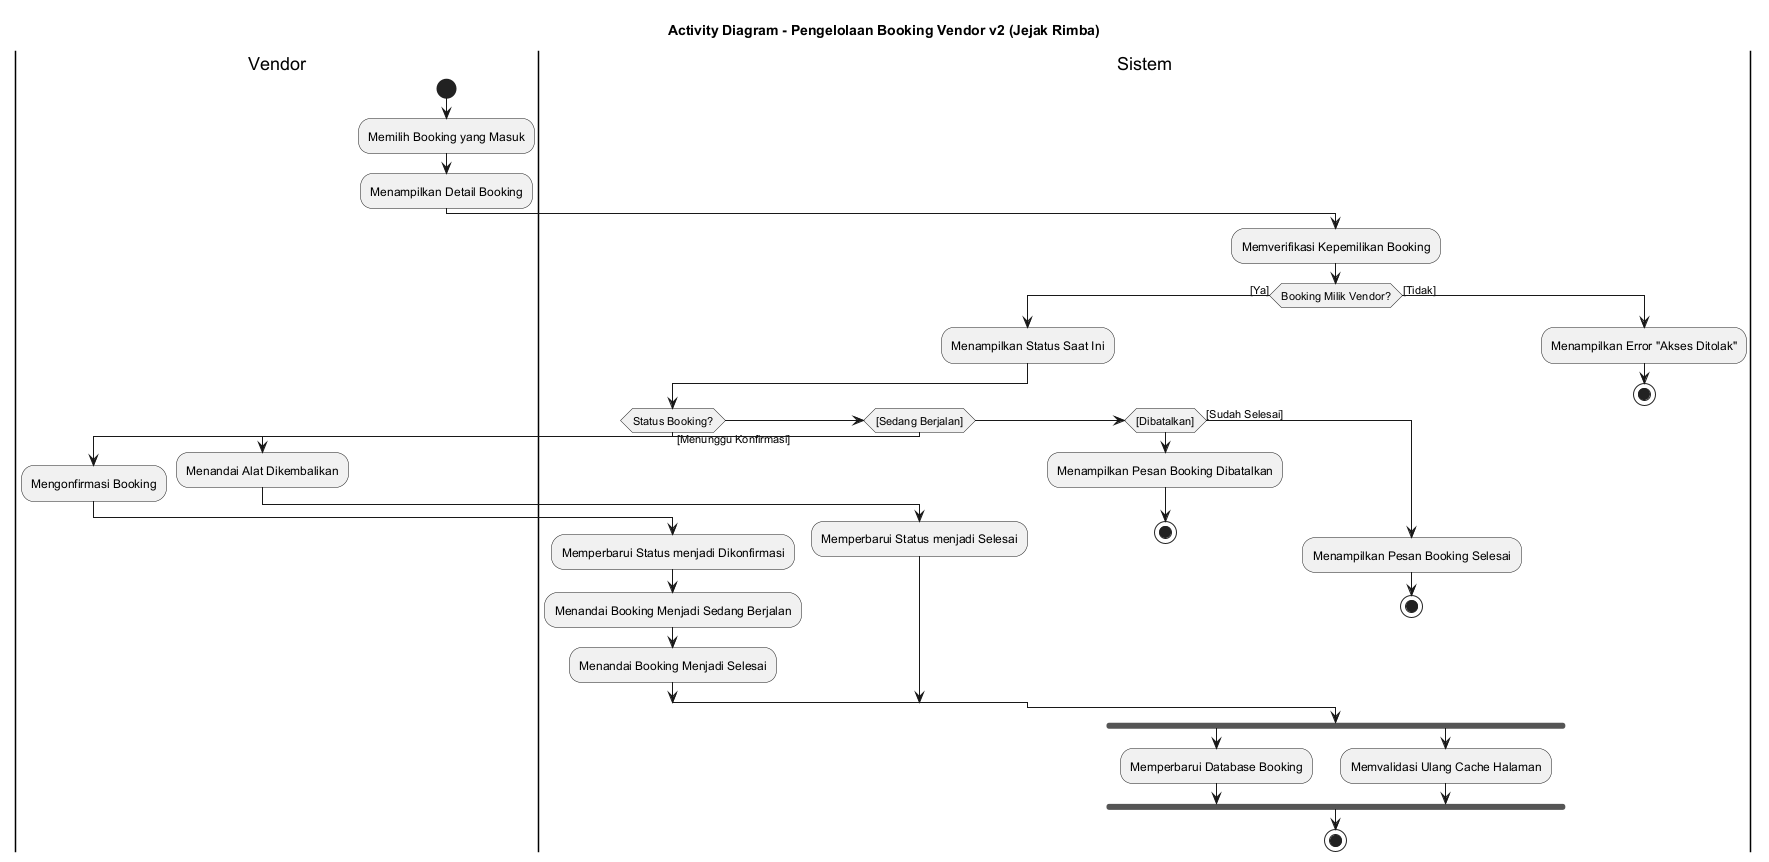

The diagram above was rendered by PlantUML. Its source (embedded in the PNG):
@startuml
title Activity Diagram - Pengelolaan Booking Vendor v2 (Jejak Rimba)
skinparam backgroundColor #FFFFFF
skinparam defaultFontName "Helvetica"

|Vendor|
start
:Memilih Booking yang Masuk;
:Menampilkan Detail Booking;

|Sistem|
:Memverifikasi Kepemilikan Booking;
if (Booking Milik Vendor?) then ([Ya])
  :Menampilkan Status Saat Ini;
  if (Status Booking?) then ([Menunggu Konfirmasi])
    |Vendor|
    :Mengonfirmasi Booking;
    |Sistem|
    :Memperbarui Status menjadi Dikonfirmasi;
    :Menandai Booking Menjadi Sedang Berjalan;
    :Menandai Booking Menjadi Selesai;
  elseif ([Sedang Berjalan])
    |Vendor|
    :Menandai Alat Dikembalikan;
    |Sistem|
    :Memperbarui Status menjadi Selesai;
  elseif ([Dibatalkan])
    :Menampilkan Pesan Booking Dibatalkan;
    stop
  else ([Sudah Selesai])
    :Menampilkan Pesan Booking Selesai;
    stop
  endif
else ([Tidak])
  :Menampilkan Error "Akses Ditolak";
  stop
endif

fork
  :Memperbarui Database Booking;
fork again
  :Memvalidasi Ulang Cache Halaman;
end fork

stop
@enduml